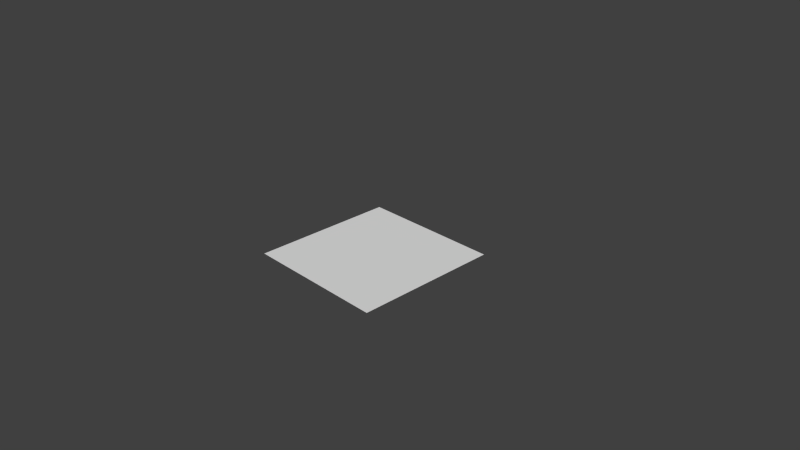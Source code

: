 # Source: ping_pong.blend  (saved by Blender 2.71.0; exported with 4.5.12 LTS)
import bpy
from mathutils import Matrix  # noqa: F401  (used for matrix-valued properties, if any)

bpy.ops.wm.read_factory_settings(use_empty=True)
scene = bpy.context.scene
scene.name = 'Scene'

# ---- collections
col_collection_1 = bpy.data.collections.new('Collection 1'); scene.collection.children.link(col_collection_1)

# ---- world
world_world = bpy.data.worlds.new('World'); scene.world = world_world
world_world.color = (0.05088, 0.05088, 0.05088)
world_world.use_sun_shadow = False
world_world.sun_shadow_jitter_overblur = 0.0
world_world.cycles.sampling_method = 'MANUAL'
world_world.cycles.sample_map_resolution = 256

# ---- cameras
cam_camera = bpy.data.cameras.new('Camera')
cam_camera.clip_end = 100.0
cam_camera.lens = 35.0
cam_camera.sensor_width = 32.0
cam_camera.sensor_height = 18.0
cam_camera.ortho_scale = 7.314
cam_camera.dof.focus_distance = 0.0
cam_camera.dof.aperture_fstop = 128.0

# ---- meshes
me_plane = bpy.data.meshes.new('Plane')
me_plane.from_pydata([(-1.0, -1.0, 0.0), (1.0, -1.0, 0.0), (-1.0, 1.0, 0.0), (1.0, 1.0, 0.0)], [], [(0, 1, 3, 2)])
_uv = me_plane.uv_layers.new(name='UVMap')
_uv.uv.foreach_set('vector', [0.0, 0.6632, 0.2, 0.6632, 0.2, 0.9965, 0.0, 0.9965])
me_plane.use_remesh_preserve_volume = False
me_plane.use_remesh_preserve_attributes = False
me_plane.use_mirror_vertex_groups = False
me_plane.update()

# ---- objects
ob_plane = bpy.data.objects.new('Plane', me_plane)
ob_camera = bpy.data.objects.new('Camera', cam_camera)

# ---- transforms, parenting, visibility, modifiers, constraints
ob_plane.location = (0.0, 0.0, 0.0)
ob_plane.lineart.crease_threshold = 0.0
ob_camera.location = (7.481, -6.508, 5.344)
ob_camera.rotation_euler = (1.109, 0.01082, 0.8149)
ob_camera.lock_rotations_4d = False
ob_camera.empty_display_type = 'ARROWS'
ob_camera.color = (0.0, 0.0, 0.0, 0.0)
ob_camera.display_type = 'WIRE'
ob_camera.lineart.crease_threshold = 0.0

# ---- collection membership
col_collection_1.objects.link(ob_plane)
col_collection_1.objects.link(ob_camera)

# ---- scene / render settings (as saved in the file)
scene.camera = ob_camera
scene.frame_start = 1; scene.frame_end = 250; scene.frame_set(1)
scene.render.engine = 'BLENDER_EEVEE_NEXT'
scene.render.image_settings.color_mode = 'RGB'
scene.render.image_settings.compression = 90
scene.render.resolution_percentage = 50
scene.render.dither_intensity = 0.0
scene.cycles.use_denoising = False
scene.cycles.samples = 10
scene.cycles.sampling_pattern = 'TABULATED_SOBOL'
scene.cycles.light_sampling_threshold = 0.0
scene.cycles.use_adaptive_sampling = False
scene.cycles.use_light_tree = False
scene.cycles.blur_glossy = 0.0
scene.cycles.volume_bounces = 1
scene.cycles.pixel_filter_type = 'GAUSSIAN'
scene.cycles.sample_clamp_indirect = 0.0
scene.view_settings.view_transform = 'Standard'
bpy.context.view_layer.update()

# ---- added for rendering (the .blend has no usable light): sun
light_auto_sun = bpy.data.lights.new('AutoSun', 'SUN')
light_auto_sun.energy = 3.0
light_auto_sun.angle = 0.0523599
ob_auto_sun = bpy.data.objects.new('AutoSun', light_auto_sun)
scene.collection.objects.link(ob_auto_sun)
ob_auto_sun.rotation_euler = (0.872665, 0.174533, 0.523599)
bpy.context.view_layer.update()

